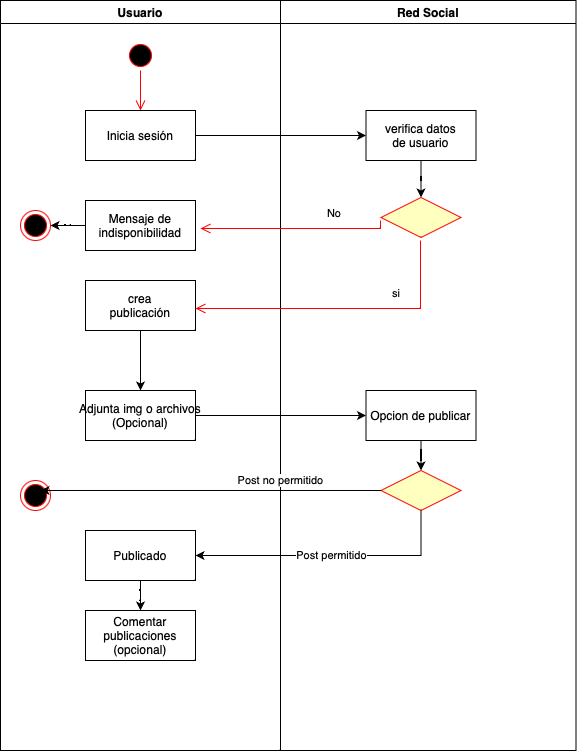

The diagram above was exported from draw.io. Its source (the exported page's mxGraphModel, read from the mxfile embedded in the PNG):
<mxGraphModel dx="729" dy="526" grid="1" gridSize="10" guides="1" tooltips="1" connect="1" arrows="1" fold="1" page="1" pageScale="1" pageWidth="1169" pageHeight="1654" math="0" shadow="0">
  <root>
    <mxCell id="0" />
    <mxCell id="1" parent="0" />
    <mxCell id="DI9mh8zSwe6uQCe470lm-1" value="Usuario" style="swimlane;whiteSpace=wrap" vertex="1" parent="1">
      <mxGeometry x="100" y="120" width="280" height="750" as="geometry" />
    </mxCell>
    <mxCell id="DI9mh8zSwe6uQCe470lm-2" value="" style="ellipse;shape=startState;fillColor=#000000;strokeColor=#ff0000;" vertex="1" parent="DI9mh8zSwe6uQCe470lm-1">
      <mxGeometry x="125" y="40" width="30" height="30" as="geometry" />
    </mxCell>
    <mxCell id="DI9mh8zSwe6uQCe470lm-3" value="" style="edgeStyle=elbowEdgeStyle;elbow=horizontal;verticalAlign=bottom;endArrow=open;endSize=8;strokeColor=#FF0000;endFill=1;rounded=0" edge="1" parent="DI9mh8zSwe6uQCe470lm-1" source="DI9mh8zSwe6uQCe470lm-2" target="DI9mh8zSwe6uQCe470lm-4">
      <mxGeometry x="100" y="40" as="geometry">
        <mxPoint x="115" y="110" as="targetPoint" />
      </mxGeometry>
    </mxCell>
    <mxCell id="DI9mh8zSwe6uQCe470lm-4" value="Inicia sesión" style="" vertex="1" parent="DI9mh8zSwe6uQCe470lm-1">
      <mxGeometry x="85" y="110" width="110" height="50" as="geometry" />
    </mxCell>
    <mxCell id="DI9mh8zSwe6uQCe470lm-5" style="edgeStyle=orthogonalEdgeStyle;rounded=0;orthogonalLoop=1;jettySize=auto;html=1;" edge="1" parent="DI9mh8zSwe6uQCe470lm-1" source="DI9mh8zSwe6uQCe470lm-6" target="DI9mh8zSwe6uQCe470lm-7">
      <mxGeometry relative="1" as="geometry" />
    </mxCell>
    <mxCell id="DI9mh8zSwe6uQCe470lm-6" value="Mensaje de&#10;indisponibilidad" style="" vertex="1" parent="DI9mh8zSwe6uQCe470lm-1">
      <mxGeometry x="85" y="200" width="110" height="50" as="geometry" />
    </mxCell>
    <mxCell id="DI9mh8zSwe6uQCe470lm-7" value="" style="ellipse;html=1;shape=endState;fillColor=#000000;strokeColor=#ff0000;" vertex="1" parent="DI9mh8zSwe6uQCe470lm-1">
      <mxGeometry x="20" y="210" width="30" height="30" as="geometry" />
    </mxCell>
    <mxCell id="DI9mh8zSwe6uQCe470lm-8" style="edgeStyle=orthogonalEdgeStyle;rounded=0;orthogonalLoop=1;jettySize=auto;html=1;" edge="1" parent="DI9mh8zSwe6uQCe470lm-1" source="DI9mh8zSwe6uQCe470lm-9" target="DI9mh8zSwe6uQCe470lm-10">
      <mxGeometry relative="1" as="geometry" />
    </mxCell>
    <mxCell id="DI9mh8zSwe6uQCe470lm-9" value="crea &#10;publicación" style="" vertex="1" parent="DI9mh8zSwe6uQCe470lm-1">
      <mxGeometry x="85" y="280" width="110" height="50" as="geometry" />
    </mxCell>
    <mxCell id="DI9mh8zSwe6uQCe470lm-10" value="Adjunta img o archivos&#10;(Opcional)" style="" vertex="1" parent="DI9mh8zSwe6uQCe470lm-1">
      <mxGeometry x="85" y="390" width="110" height="50" as="geometry" />
    </mxCell>
    <mxCell id="DI9mh8zSwe6uQCe470lm-11" value="" style="ellipse;html=1;shape=endState;fillColor=#000000;strokeColor=#ff0000;" vertex="1" parent="DI9mh8zSwe6uQCe470lm-1">
      <mxGeometry x="20" y="480" width="30" height="30" as="geometry" />
    </mxCell>
    <mxCell id="DI9mh8zSwe6uQCe470lm-12" style="edgeStyle=orthogonalEdgeStyle;rounded=0;orthogonalLoop=1;jettySize=auto;html=1;" edge="1" parent="DI9mh8zSwe6uQCe470lm-1" source="DI9mh8zSwe6uQCe470lm-13" target="DI9mh8zSwe6uQCe470lm-14">
      <mxGeometry relative="1" as="geometry" />
    </mxCell>
    <mxCell id="DI9mh8zSwe6uQCe470lm-13" value="Publicado" style="" vertex="1" parent="DI9mh8zSwe6uQCe470lm-1">
      <mxGeometry x="85" y="530" width="110" height="50" as="geometry" />
    </mxCell>
    <mxCell id="DI9mh8zSwe6uQCe470lm-14" value="Comentar &#10;publicaciones &#10;(opcional)" style="" vertex="1" parent="DI9mh8zSwe6uQCe470lm-1">
      <mxGeometry x="85" y="610" width="110" height="50" as="geometry" />
    </mxCell>
    <mxCell id="DI9mh8zSwe6uQCe470lm-15" value="Red Social" style="swimlane;whiteSpace=wrap" vertex="1" parent="1">
      <mxGeometry x="380" y="120" width="295.5" height="750" as="geometry" />
    </mxCell>
    <mxCell id="DI9mh8zSwe6uQCe470lm-16" style="edgeStyle=orthogonalEdgeStyle;rounded=0;orthogonalLoop=1;jettySize=auto;html=1;" edge="1" parent="DI9mh8zSwe6uQCe470lm-15" source="DI9mh8zSwe6uQCe470lm-17" target="DI9mh8zSwe6uQCe470lm-18">
      <mxGeometry relative="1" as="geometry" />
    </mxCell>
    <mxCell id="DI9mh8zSwe6uQCe470lm-17" value="verifica datos &#10;de usuario" style="" vertex="1" parent="DI9mh8zSwe6uQCe470lm-15">
      <mxGeometry x="85.5" y="110" width="110" height="50" as="geometry" />
    </mxCell>
    <mxCell id="DI9mh8zSwe6uQCe470lm-18" value="" style="rhombus;fillColor=#ffffc0;strokeColor=#ff0000;" vertex="1" parent="DI9mh8zSwe6uQCe470lm-15">
      <mxGeometry x="100.5" y="197" width="80" height="40" as="geometry" />
    </mxCell>
    <mxCell id="DI9mh8zSwe6uQCe470lm-21" style="edgeStyle=orthogonalEdgeStyle;rounded=0;orthogonalLoop=1;jettySize=auto;html=1;" edge="1" parent="DI9mh8zSwe6uQCe470lm-15" source="DI9mh8zSwe6uQCe470lm-22" target="DI9mh8zSwe6uQCe470lm-23">
      <mxGeometry relative="1" as="geometry" />
    </mxCell>
    <mxCell id="DI9mh8zSwe6uQCe470lm-22" value="Opcion de publicar" style="" vertex="1" parent="DI9mh8zSwe6uQCe470lm-15">
      <mxGeometry x="85.5" y="390" width="110" height="50" as="geometry" />
    </mxCell>
    <mxCell id="DI9mh8zSwe6uQCe470lm-23" value="" style="rhombus;fillColor=#ffffc0;strokeColor=#ff0000;" vertex="1" parent="DI9mh8zSwe6uQCe470lm-15">
      <mxGeometry x="100.5" y="470" width="80" height="40" as="geometry" />
    </mxCell>
    <mxCell id="DI9mh8zSwe6uQCe470lm-19" value="si" style="edgeStyle=elbowEdgeStyle;elbow=horizontal;align=left;verticalAlign=top;endArrow=open;endSize=8;strokeColor=#FF0000;endFill=1;rounded=0" edge="1" parent="DI9mh8zSwe6uQCe470lm-15">
      <mxGeometry x="-0.3311" y="-28" relative="1" as="geometry">
        <mxPoint x="-85" y="308" as="targetPoint" />
        <mxPoint as="offset" />
        <mxPoint x="140" y="240" as="sourcePoint" />
        <Array as="points">
          <mxPoint x="140" y="270" />
        </Array>
      </mxGeometry>
    </mxCell>
    <mxCell id="DI9mh8zSwe6uQCe470lm-36" value="No" style="edgeStyle=elbowEdgeStyle;elbow=horizontal;align=left;verticalAlign=top;endArrow=open;endSize=8;strokeColor=#FF0000;endFill=1;rounded=0" edge="1" parent="DI9mh8zSwe6uQCe470lm-15">
      <mxGeometry x="-0.3311" y="-28" relative="1" as="geometry">
        <mxPoint x="-80" y="228" as="targetPoint" />
        <mxPoint as="offset" />
        <mxPoint x="100" y="220" as="sourcePoint" />
        <Array as="points">
          <mxPoint x="100" y="220" />
        </Array>
      </mxGeometry>
    </mxCell>
    <mxCell id="DI9mh8zSwe6uQCe470lm-27" style="edgeStyle=orthogonalEdgeStyle;rounded=0;orthogonalLoop=1;jettySize=auto;html=1;" edge="1" parent="1" source="DI9mh8zSwe6uQCe470lm-4" target="DI9mh8zSwe6uQCe470lm-17">
      <mxGeometry relative="1" as="geometry" />
    </mxCell>
    <mxCell id="DI9mh8zSwe6uQCe470lm-31" style="edgeStyle=orthogonalEdgeStyle;rounded=0;orthogonalLoop=1;jettySize=auto;html=1;" edge="1" parent="1" source="DI9mh8zSwe6uQCe470lm-10" target="DI9mh8zSwe6uQCe470lm-22">
      <mxGeometry relative="1" as="geometry" />
    </mxCell>
    <mxCell id="DI9mh8zSwe6uQCe470lm-32" style="edgeStyle=orthogonalEdgeStyle;rounded=0;orthogonalLoop=1;jettySize=auto;html=1;entryX=0.667;entryY=0.333;entryDx=0;entryDy=0;entryPerimeter=0;" edge="1" parent="1" source="DI9mh8zSwe6uQCe470lm-23" target="DI9mh8zSwe6uQCe470lm-11">
      <mxGeometry relative="1" as="geometry" />
    </mxCell>
    <mxCell id="DI9mh8zSwe6uQCe470lm-33" value="Post no permitido" style="edgeLabel;html=1;align=center;verticalAlign=middle;resizable=0;points=[];" vertex="1" connectable="0" parent="DI9mh8zSwe6uQCe470lm-32">
      <mxGeometry x="-0.1512" y="-2" relative="1" as="geometry">
        <mxPoint x="44" y="-8" as="offset" />
      </mxGeometry>
    </mxCell>
    <mxCell id="DI9mh8zSwe6uQCe470lm-34" value="Post permitido" style="edgeStyle=orthogonalEdgeStyle;rounded=0;orthogonalLoop=1;jettySize=auto;html=1;" edge="1" parent="1" source="DI9mh8zSwe6uQCe470lm-23" target="DI9mh8zSwe6uQCe470lm-13">
      <mxGeometry relative="1" as="geometry">
        <Array as="points">
          <mxPoint x="521" y="675" />
        </Array>
      </mxGeometry>
    </mxCell>
  </root>
</mxGraphModel>